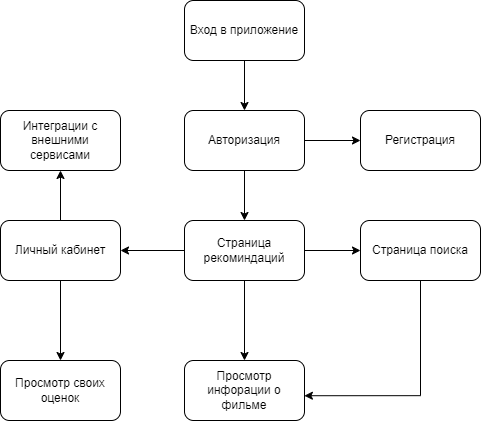

The diagram above was exported from draw.io. Its source (the exported page's mxGraphModel, read from the mxfile embedded in the PNG):
<mxGraphModel dx="863" dy="505" grid="1" gridSize="10" guides="1" tooltips="1" connect="1" arrows="1" fold="1" page="1" pageScale="1" pageWidth="827" pageHeight="1169" math="0" shadow="0">
  <root>
    <mxCell id="0" />
    <mxCell id="1" parent="0" />
    <mxCell id="YUeb8VX-JO8ZgsmYH0ZQ-7" style="edgeStyle=orthogonalEdgeStyle;rounded=0;orthogonalLoop=1;jettySize=auto;html=1;entryX=0.5;entryY=0;entryDx=0;entryDy=0;" parent="1" source="YUeb8VX-JO8ZgsmYH0ZQ-1" target="YUeb8VX-JO8ZgsmYH0ZQ-2" edge="1">
      <mxGeometry relative="1" as="geometry" />
    </mxCell>
    <mxCell id="YUeb8VX-JO8ZgsmYH0ZQ-1" value="Вход в приложение" style="rounded=1;whiteSpace=wrap;html=1;" parent="1" vertex="1">
      <mxGeometry x="354" y="20" width="120" height="60" as="geometry" />
    </mxCell>
    <mxCell id="YUeb8VX-JO8ZgsmYH0ZQ-8" style="edgeStyle=orthogonalEdgeStyle;rounded=0;orthogonalLoop=1;jettySize=auto;html=1;entryX=0.5;entryY=0;entryDx=0;entryDy=0;" parent="1" source="YUeb8VX-JO8ZgsmYH0ZQ-2" target="YUeb8VX-JO8ZgsmYH0ZQ-4" edge="1">
      <mxGeometry relative="1" as="geometry" />
    </mxCell>
    <mxCell id="YUeb8VX-JO8ZgsmYH0ZQ-9" style="edgeStyle=orthogonalEdgeStyle;rounded=0;orthogonalLoop=1;jettySize=auto;html=1;" parent="1" source="YUeb8VX-JO8ZgsmYH0ZQ-2" target="YUeb8VX-JO8ZgsmYH0ZQ-3" edge="1">
      <mxGeometry relative="1" as="geometry" />
    </mxCell>
    <mxCell id="YUeb8VX-JO8ZgsmYH0ZQ-2" value="Авторизация" style="rounded=1;whiteSpace=wrap;html=1;" parent="1" vertex="1">
      <mxGeometry x="354" y="130" width="120" height="60" as="geometry" />
    </mxCell>
    <mxCell id="YUeb8VX-JO8ZgsmYH0ZQ-3" value="Регистрация" style="rounded=1;whiteSpace=wrap;html=1;" parent="1" vertex="1">
      <mxGeometry x="530" y="130" width="120" height="60" as="geometry" />
    </mxCell>
    <mxCell id="YUeb8VX-JO8ZgsmYH0ZQ-10" style="edgeStyle=orthogonalEdgeStyle;rounded=0;orthogonalLoop=1;jettySize=auto;html=1;" parent="1" source="YUeb8VX-JO8ZgsmYH0ZQ-4" target="YUeb8VX-JO8ZgsmYH0ZQ-6" edge="1">
      <mxGeometry relative="1" as="geometry" />
    </mxCell>
    <mxCell id="YUeb8VX-JO8ZgsmYH0ZQ-11" style="edgeStyle=orthogonalEdgeStyle;rounded=0;orthogonalLoop=1;jettySize=auto;html=1;" parent="1" source="YUeb8VX-JO8ZgsmYH0ZQ-4" target="YUeb8VX-JO8ZgsmYH0ZQ-5" edge="1">
      <mxGeometry relative="1" as="geometry" />
    </mxCell>
    <mxCell id="0RTz9SAgnoPZxElf65g5-2" style="edgeStyle=orthogonalEdgeStyle;rounded=0;orthogonalLoop=1;jettySize=auto;html=1;" edge="1" parent="1" source="YUeb8VX-JO8ZgsmYH0ZQ-4" target="0RTz9SAgnoPZxElf65g5-1">
      <mxGeometry relative="1" as="geometry" />
    </mxCell>
    <mxCell id="YUeb8VX-JO8ZgsmYH0ZQ-4" value="Страница рекоминдаций" style="rounded=1;whiteSpace=wrap;html=1;" parent="1" vertex="1">
      <mxGeometry x="354" y="240" width="120" height="60" as="geometry" />
    </mxCell>
    <mxCell id="YUeb8VX-JO8ZgsmYH0ZQ-5" value="Страница поиска" style="rounded=1;whiteSpace=wrap;html=1;" parent="1" vertex="1">
      <mxGeometry x="530" y="240" width="120" height="60" as="geometry" />
    </mxCell>
    <mxCell id="YUeb8VX-JO8ZgsmYH0ZQ-6" value="Просмотр инфорации о фильме" style="rounded=1;whiteSpace=wrap;html=1;" parent="1" vertex="1">
      <mxGeometry x="354" y="380" width="120" height="60" as="geometry" />
    </mxCell>
    <mxCell id="YUeb8VX-JO8ZgsmYH0ZQ-12" style="edgeStyle=orthogonalEdgeStyle;rounded=0;orthogonalLoop=1;jettySize=auto;html=1;entryX=0.999;entryY=0.587;entryDx=0;entryDy=0;entryPerimeter=0;" parent="1" source="YUeb8VX-JO8ZgsmYH0ZQ-5" target="YUeb8VX-JO8ZgsmYH0ZQ-6" edge="1">
      <mxGeometry relative="1" as="geometry">
        <Array as="points">
          <mxPoint x="590" y="415" />
        </Array>
      </mxGeometry>
    </mxCell>
    <mxCell id="0RTz9SAgnoPZxElf65g5-4" style="edgeStyle=orthogonalEdgeStyle;rounded=0;orthogonalLoop=1;jettySize=auto;html=1;" edge="1" parent="1" source="0RTz9SAgnoPZxElf65g5-1" target="0RTz9SAgnoPZxElf65g5-3">
      <mxGeometry relative="1" as="geometry" />
    </mxCell>
    <mxCell id="0RTz9SAgnoPZxElf65g5-7" style="edgeStyle=orthogonalEdgeStyle;rounded=0;orthogonalLoop=1;jettySize=auto;html=1;" edge="1" parent="1" source="0RTz9SAgnoPZxElf65g5-1" target="0RTz9SAgnoPZxElf65g5-5">
      <mxGeometry relative="1" as="geometry" />
    </mxCell>
    <mxCell id="0RTz9SAgnoPZxElf65g5-1" value="Личный кабинет" style="rounded=1;whiteSpace=wrap;html=1;" vertex="1" parent="1">
      <mxGeometry x="170" y="240" width="120" height="60" as="geometry" />
    </mxCell>
    <mxCell id="0RTz9SAgnoPZxElf65g5-3" value="Просмотр своих оценок" style="rounded=1;whiteSpace=wrap;html=1;" vertex="1" parent="1">
      <mxGeometry x="170" y="380" width="120" height="60" as="geometry" />
    </mxCell>
    <mxCell id="0RTz9SAgnoPZxElf65g5-5" value="Интеграции с внешними сервисами" style="rounded=1;whiteSpace=wrap;html=1;" vertex="1" parent="1">
      <mxGeometry x="170" y="130" width="120" height="60" as="geometry" />
    </mxCell>
  </root>
</mxGraphModel>